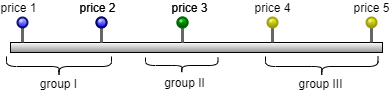

The diagram above was exported from draw.io. Its source (the exported page's mxGraphModel, read from the mxfile embedded in the PNG):
<mxGraphModel dx="794" dy="470" grid="1" gridSize="10" guides="1" tooltips="1" connect="1" arrows="1" fold="1" page="1" pageScale="1" pageWidth="827" pageHeight="1169" math="0" shadow="0">
  <root>
    <mxCell id="0" />
    <mxCell id="1" parent="0" />
    <mxCell id="D_CmlW1oryKmHh4rZmvP-1" value="" style="rounded=0;comic=0;sketch=0;labelBorderColor=none;gradientColor=#949494;gradientDirection=south;labelPosition=left;verticalLabelPosition=top;align=right;verticalAlign=bottom;" parent="1" vertex="1">
      <mxGeometry x="188" y="235" width="372" height="10" as="geometry" />
    </mxCell>
    <mxCell id="D_CmlW1oryKmHh4rZmvP-2" value="price 1" style="verticalLabelPosition=top;shadow=0;dashed=0;align=center;html=1;verticalAlign=bottom;strokeWidth=1;shape=mxgraph.mockup.misc.pin;fillColor2=#ccccff;fillColor3=#0000ff;strokeColor=#000066;fillColor=#0000FF;labelPosition=center;spacingLeft=-9;" parent="1" vertex="1">
      <mxGeometry x="195" y="210" width="10" height="25" as="geometry" />
    </mxCell>
    <mxCell id="D_CmlW1oryKmHh4rZmvP-3" value="&lt;span style=&quot;color: rgb(0, 0, 0); text-align: left;&quot;&gt;price 3&lt;/span&gt;" style="verticalLabelPosition=top;shadow=0;dashed=0;align=center;html=1;verticalAlign=bottom;strokeWidth=1;shape=mxgraph.mockup.misc.pin;fillColor2=#00dd00;fillColor3=#004400;strokeColor=#006600;comic=0;sketch=0;fontColor=#FF0000;labelPosition=center;spacingLeft=14;" parent="1" vertex="1">
      <mxGeometry x="355" y="210" width="10" height="25" as="geometry" />
    </mxCell>
    <mxCell id="D_CmlW1oryKmHh4rZmvP-4" value="&lt;span style=&quot;color: rgb(0, 0, 0);&quot;&gt;price 5&lt;/span&gt;" style="verticalLabelPosition=top;shadow=0;dashed=0;align=center;html=1;verticalAlign=bottom;strokeWidth=1;shape=mxgraph.mockup.misc.pin;fillColor2=#ffff00;fillColor3=#888800;strokeColor=#999900;fillColor=#0000FF;fontColor=#FF0000;" parent="1" vertex="1">
      <mxGeometry x="544" y="210" width="10" height="25" as="geometry" />
    </mxCell>
    <mxCell id="D_CmlW1oryKmHh4rZmvP-5" value="price 2" style="verticalLabelPosition=top;shadow=0;dashed=0;align=center;html=1;verticalAlign=bottom;strokeWidth=1;shape=mxgraph.mockup.misc.pin;fillColor2=#ccccff;fillColor3=#0000ff;strokeColor=#000066;fillColor=#0000FF;labelPosition=center;spacingLeft=-9;" parent="1" vertex="1">
      <mxGeometry x="274" y="210" width="10" height="25" as="geometry" />
    </mxCell>
    <mxCell id="D_CmlW1oryKmHh4rZmvP-6" value="&lt;span style=&quot;color: rgb(0, 0, 0);&quot;&gt;price 4&lt;/span&gt;" style="verticalLabelPosition=top;shadow=0;dashed=0;align=center;html=1;verticalAlign=bottom;strokeWidth=1;shape=mxgraph.mockup.misc.pin;fillColor2=#ffff00;fillColor3=#888800;strokeColor=#999900;fillColor=#0000FF;fontColor=#FF0000;" parent="1" vertex="1">
      <mxGeometry x="445" y="210" width="10" height="25" as="geometry" />
    </mxCell>
    <mxCell id="D_CmlW1oryKmHh4rZmvP-7" value="price 2" style="verticalLabelPosition=top;shadow=0;dashed=0;align=center;html=1;verticalAlign=bottom;strokeWidth=1;shape=mxgraph.mockup.misc.pin;fillColor2=#ccccff;fillColor3=#0000ff;strokeColor=#000066;fillColor=#0000FF;labelPosition=center;spacingLeft=-9;" parent="1" vertex="1">
      <mxGeometry x="274" y="210" width="10" height="25" as="geometry" />
    </mxCell>
    <mxCell id="D_CmlW1oryKmHh4rZmvP-8" value="&lt;span style=&quot;color: rgb(0, 0, 0); text-align: left;&quot;&gt;price 3&lt;/span&gt;" style="verticalLabelPosition=top;shadow=0;dashed=0;align=center;html=1;verticalAlign=bottom;strokeWidth=1;shape=mxgraph.mockup.misc.pin;fillColor2=#00dd00;fillColor3=#004400;strokeColor=#006600;comic=0;sketch=0;fontColor=#FF0000;labelPosition=center;spacingLeft=14;" parent="1" vertex="1">
      <mxGeometry x="355" y="210" width="10" height="25" as="geometry" />
    </mxCell>
    <mxCell id="D_CmlW1oryKmHh4rZmvP-9" value="" style="group" parent="1" vertex="1" connectable="0">
      <mxGeometry x="184" y="249" width="105" height="43" as="geometry" />
    </mxCell>
    <mxCell id="D_CmlW1oryKmHh4rZmvP-10" value="" style="shape=curlyBracket;whiteSpace=wrap;html=1;rounded=1;flipH=1;labelPosition=right;verticalLabelPosition=middle;align=left;verticalAlign=middle;rotation=90;" parent="D_CmlW1oryKmHh4rZmvP-9" vertex="1">
      <mxGeometry x="42.5" y="-42.5" width="20" height="105" as="geometry" />
    </mxCell>
    <mxCell id="D_CmlW1oryKmHh4rZmvP-11" value="&lt;span style=&quot;text-align: left; background-color: rgb(255, 255, 255);&quot;&gt;group I&lt;/span&gt;" style="text;html=1;align=center;verticalAlign=middle;resizable=0;points=[];autosize=1;strokeColor=none;fillColor=none;" parent="D_CmlW1oryKmHh4rZmvP-9" vertex="1">
      <mxGeometry x="22" y="13" width="60" height="30" as="geometry" />
    </mxCell>
    <mxCell id="D_CmlW1oryKmHh4rZmvP-12" value="" style="group" parent="1" vertex="1" connectable="0">
      <mxGeometry x="315" y="248" width="83" height="46.25" as="geometry" />
    </mxCell>
    <mxCell id="D_CmlW1oryKmHh4rZmvP-13" value="" style="shape=curlyBracket;whiteSpace=wrap;html=1;rounded=1;flipH=1;labelPosition=right;verticalLabelPosition=middle;align=left;verticalAlign=middle;rotation=90;" parent="D_CmlW1oryKmHh4rZmvP-12" vertex="1">
      <mxGeometry x="36.35" y="-26.25" width="15.81" height="72.5" as="geometry" />
    </mxCell>
    <mxCell id="D_CmlW1oryKmHh4rZmvP-14" value="&lt;span style=&quot;text-align: left; background-color: rgb(255, 255, 255);&quot;&gt;group II&lt;/span&gt;" style="text;html=1;align=center;verticalAlign=middle;resizable=0;points=[];autosize=1;strokeColor=none;fillColor=none;" parent="D_CmlW1oryKmHh4rZmvP-12" vertex="1">
      <mxGeometry x="17.39047619047619" y="13" width="60" height="30" as="geometry" />
    </mxCell>
    <mxCell id="D_CmlW1oryKmHh4rZmvP-15" value="" style="shape=curlyBracket;whiteSpace=wrap;html=1;rounded=1;flipH=1;labelPosition=right;verticalLabelPosition=middle;align=left;verticalAlign=middle;rotation=90;" parent="1" vertex="1">
      <mxGeometry x="489.25" y="202.75" width="20" height="112.5" as="geometry" />
    </mxCell>
    <mxCell id="D_CmlW1oryKmHh4rZmvP-16" value="&lt;span style=&quot;text-align: left; background-color: rgb(255, 255, 255);&quot;&gt;group III&lt;/span&gt;" style="text;html=1;align=center;verticalAlign=middle;resizable=0;points=[];autosize=1;strokeColor=none;fillColor=none;" parent="1" vertex="1">
      <mxGeometry x="463" y="262" width="70" height="30" as="geometry" />
    </mxCell>
  </root>
</mxGraphModel>